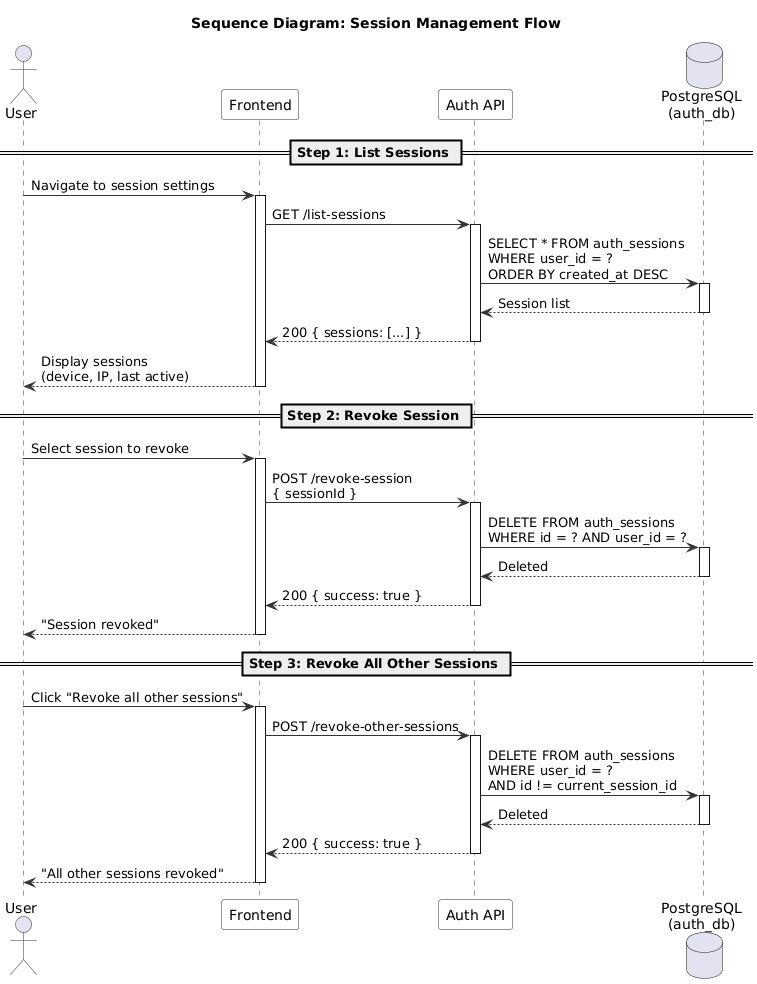

The diagram above was rendered by PlantUML. Its source (embedded in the PNG):
@startuml
' ============================================================
' Sequence Diagram - Session Management Flow
' ============================================================

skinparam sequence {
  ArrowColor #333333
  ActorBorderColor #333333
  LifeLineBorderColor #333333
  ParticipantBackgroundColor #F8F8F8
  ParticipantBorderColor #333333
}

title Sequence Diagram: Session Management Flow

actor User
participant "Frontend" as FE
participant "Auth API" as API
database "PostgreSQL\n(auth_db)" as DB

== Step 1: List Sessions ==

User -> FE : Navigate to session settings
activate FE

FE -> API : GET /list-sessions
activate API

API -> DB : SELECT * FROM auth_sessions\nWHERE user_id = ?\nORDER BY created_at DESC
activate DB
DB --> API : Session list
deactivate DB

API --> FE : 200 { sessions: [...] }
deactivate API

FE --> User : Display sessions\n(device, IP, last active)
deactivate FE

== Step 2: Revoke Session ==

User -> FE : Select session to revoke
activate FE

FE -> API : POST /revoke-session\n{ sessionId }
activate API

API -> DB : DELETE FROM auth_sessions\nWHERE id = ? AND user_id = ?
activate DB
DB --> API : Deleted
deactivate DB

API --> FE : 200 { success: true }
deactivate API

FE --> User : "Session revoked"
deactivate FE

== Step 3: Revoke All Other Sessions ==

User -> FE : Click "Revoke all other sessions"
activate FE

FE -> API : POST /revoke-other-sessions
activate API

API -> DB : DELETE FROM auth_sessions\nWHERE user_id = ?\nAND id != current_session_id
activate DB
DB --> API : Deleted
deactivate DB

API --> FE : 200 { success: true }
deactivate API

FE --> User : "All other sessions revoked"
deactivate FE

@enduml